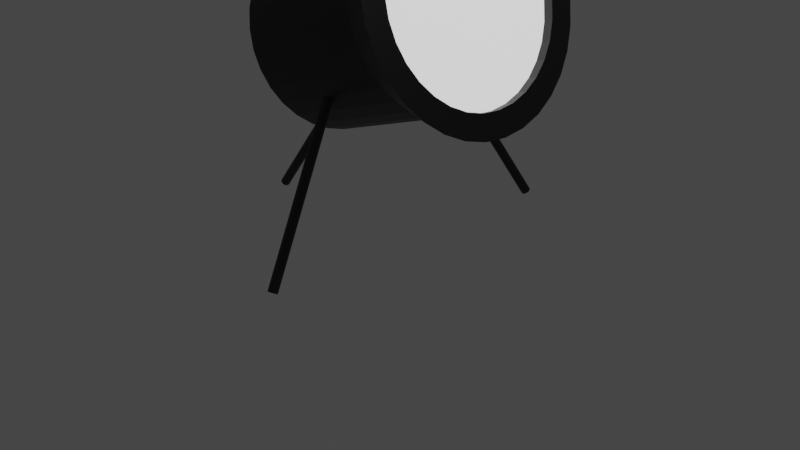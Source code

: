 # Source: FloorLamp.blend  (saved by Blender 2.80.75; exported with 4.5.12 LTS)
import bpy
from mathutils import Matrix  # noqa: F401  (used for matrix-valued properties, if any)

bpy.ops.wm.read_factory_settings(use_empty=True)
scene = bpy.context.scene
scene.name = 'Scene'

# ---- collections
col_collection = bpy.data.collections.new('Collection'); scene.collection.children.link(col_collection)

# ---- materials (node trees are filled in below, after node groups)
mat_blackplastic = bpy.data.materials.new('BlackPlastic')
mat_light = bpy.data.materials.new('Light')

# ---- material node trees
mat_blackplastic.use_nodes = True; mat_blackplastic.node_tree.nodes.clear()
_N = mat_blackplastic.node_tree.nodes; _L = mat_blackplastic.node_tree.links
n0 = _N.new('ShaderNodeOutputMaterial'); n0.name = 'Material Output'; n0.location = (300, 300)
n1 = _N.new('ShaderNodeBsdfPrincipled'); n1.name = 'Principled BSDF'; n1.location = (10, 300)
n1.distribution = 'GGX'
n1.subsurface_method = 'BURLEY'
n1.inputs[0].default_value = (0.01002, 0.01002, 0.01002, 1.0)
n1.inputs[3].default_value = 1.45
n1.inputs[27].default_value = (0.0, 0.0, 0.0, 1.0)
n1.inputs[28].default_value = 1.0
_L.new(n1.outputs[0], n0.inputs[0])
n0.is_active_output = True
mat_light.use_nodes = True; mat_light.node_tree.nodes.clear()
_N = mat_light.node_tree.nodes; _L = mat_light.node_tree.links
n0 = _N.new('ShaderNodeOutputMaterial'); n0.name = 'Material Output'; n0.location = (300, 300)
n1 = _N.new('ShaderNodeBsdfPrincipled'); n1.name = 'Principled BSDF'; n1.location = (10, 300)
n1.distribution = 'GGX'
n1.subsurface_method = 'BURLEY'
n1.inputs[3].default_value = 1.45
n1.inputs[28].default_value = 1.0
_L.new(n1.outputs[0], n0.inputs[0])
n0.is_active_output = True

# ---- world
world_world = bpy.data.worlds.new('World'); scene.world = world_world
world_world.use_nodes = True; world_world.node_tree.nodes.clear()
_N = world_world.node_tree.nodes; _L = world_world.node_tree.links
n0 = _N.new('ShaderNodeOutputWorld'); n0.name = 'World Output'; n0.location = (300, 300)
n1 = _N.new('ShaderNodeBackground'); n1.name = 'Background'; n1.location = (10, 300)
n1.inputs[0].default_value = (0.05088, 0.05088, 0.05088, 1.0)
_L.new(n1.outputs[0], n0.inputs[0])
n0.is_active_output = True
world_world.color = (0.05088, 0.05088, 0.05088)
world_world.use_sun_shadow = False
world_world.sun_shadow_jitter_overblur = 0.0

# ---- cameras
cam_camera = bpy.data.cameras.new('Camera')
cam_camera.clip_end = 100.0
cam_camera.ortho_scale = 7.314
cam_camera.dof.focus_distance = 0.0

# ---- lights
light_light = bpy.data.lights.new('Light', 'POINT')
light_light.transmission_factor = 0.0
light_light.cutoff_distance = 30.0
light_light.energy = 100.0
light_light.shadow_buffer_clip_start = 1.001
light_light.shadow_soft_size = 0.1
light_light.shadow_maximum_resolution = 0.006
light_light.use_absolute_resolution = True

# ---- meshes
me_cylinder = bpy.data.meshes.new('Cylinder')
me_cylinder.from_pydata([(5.087e-08, 0.05, -1.0), (5.087e-08, 0.05, 1.0), (0.009755, 0.04904, -1.0), (0.009755, 0.04904, 1.0), (0.01913, 0.04619, -1.0), (0.01913, 0.04619, 1.0), (0.02778, 0.04157, -1.0), (0.02778, 0.04157, 1.0), (0.03536, 0.03536, -1.0), (0.03536, 0.03536, 1.0), (0.04157, 0.02778, -1.0), (0.04157, 0.02778, 1.0), (0.04619, 0.01913, -1.0), (0.04619, 0.01913, 1.0), (0.04904, 0.009755, -1.0), (0.04904, 0.009755, 1.0), (0.05, 3.064e-07, -1.0), (0.05, 3.064e-07, 1.0), (0.04904, -0.009754, -1.0), (0.04904, -0.009754, 1.0), (0.04619, -0.01913, -1.0), (0.04619, -0.01913, 1.0), (0.04157, -0.02778, -1.0), (0.04157, -0.02778, 1.0), (0.03536, -0.03536, -1.0), (0.03536, -0.03536, 1.0), (0.02778, -0.04157, -1.0), (0.02778, -0.04157, 1.0), (0.01913, -0.04619, -1.0), (0.01913, -0.04619, 1.0), (0.009755, -0.04904, -1.0), (0.009755, -0.04904, 1.0), (3.458e-08, -0.05, -1.0), (3.458e-08, -0.05, 1.0), (-0.009754, -0.04904, -1.0), (-0.009754, -0.04904, 1.0), (-0.01913, -0.04619, -1.0), (-0.01913, -0.04619, 1.0), (-0.02778, -0.04157, -1.0), (-0.02778, -0.04157, 1.0), (-0.03536, -0.03536, -1.0), (-0.03536, -0.03536, 1.0), (-0.04157, -0.02778, -1.0), (-0.04157, -0.02778, 1.0), (-0.04619, -0.01913, -1.0), (-0.04619, -0.01913, 1.0), (-0.04904, -0.009754, -1.0), (-0.04904, -0.009754, 1.0), (-0.05, 3.509e-07, -1.0), (-0.05, 3.509e-07, 1.0), (-0.04904, 0.009755, -1.0), (-0.04904, 0.009755, 1.0), (-0.04619, 0.01913, -1.0), (-0.04619, 0.01913, 1.0), (-0.04157, 0.02778, -1.0), (-0.04157, 0.02778, 1.0), (-0.03536, 0.03536, -1.0), (-0.03536, 0.03536, 1.0), (-0.02778, 0.04157, -1.0), (-0.02778, 0.04157, 1.0), (-0.01913, 0.04619, -1.0), (-0.01913, 0.04619, 1.0), (-0.009754, 0.04904, -1.0), (-0.009754, 0.04904, 1.0)], [], [(0, 1, 3, 2), (2, 3, 5, 4), (4, 5, 7, 6), (6, 7, 9, 8), (8, 9, 11, 10), (10, 11, 13, 12), (12, 13, 15, 14), (14, 15, 17, 16), (16, 17, 19, 18), (18, 19, 21, 20), (20, 21, 23, 22), (22, 23, 25, 24), (24, 25, 27, 26), (26, 27, 29, 28), (28, 29, 31, 30), (30, 31, 33, 32), (32, 33, 35, 34), (34, 35, 37, 36), (36, 37, 39, 38), (38, 39, 41, 40), (40, 41, 43, 42), (42, 43, 45, 44), (44, 45, 47, 46), (46, 47, 49, 48), (48, 49, 51, 50), (50, 51, 53, 52), (52, 53, 55, 54), (54, 55, 57, 56), (56, 57, 59, 58), (58, 59, 61, 60), (3, 1, 63, 61, 59, 57, 55, 53, 51, 49, 47, 45, 43, 41, 39, 37, 35, 33, 31, 29, 27, 25, 23, 21, 19, 17, 15, 13, 11, 9, 7, 5), (60, 61, 63, 62), (62, 63, 1, 0), (0, 2, 4, 6, 8, 10, 12, 14, 16, 18, 20, 22, 24, 26, 28, 30, 32, 34, 36, 38, 40, 42, 44, 46, 48, 50, 52, 54, 56, 58, 60, 62)])
_uv = me_cylinder.uv_layers.new(name='UVMap')
_uv.uv.foreach_set('vector', [1.0, 0.5, 1.0, 1.0, 0.9688, 1.0, 0.9688, 0.5, 0.9688, 0.5, 0.9688, 1.0, 0.9375, 1.0, 0.9375, 0.5, 0.9375, 0.5, 0.9375, 1.0, 0.9062, 1.0, 0.9062, 0.5, 0.9062, 0.5, 0.9062, 1.0, 0.875, 1.0, 0.875, 0.5, 0.875, 0.5, 0.875, 1.0, 0.8438, 1.0, 0.8438, 0.5, 0.8438, 0.5, 0.8438, 1.0, 0.8125, 1.0, 0.8125, 0.5, 0.8125, 0.5, 0.8125, 1.0, 0.7812, 1.0, 0.7812, 0.5, 0.7812, 0.5, 0.7812, 1.0, 0.75, 1.0, 0.75, 0.5, 0.75, 0.5, 0.75, 1.0, 0.7188, 1.0, 0.7188, 0.5, 0.7188, 0.5, 0.7188, 1.0, 0.6875, 1.0, 0.6875, 0.5, 0.6875, 0.5, 0.6875, 1.0, 0.6562, 1.0, 0.6562, 0.5, 0.6562, 0.5, 0.6562, 1.0, 0.625, 1.0, 0.625, 0.5, 0.625, 0.5, 0.625, 1.0, 0.5938, 1.0, 0.5938, 0.5, 0.5938, 0.5, 0.5938, 1.0, 0.5625, 1.0, 0.5625, 0.5, 0.5625, 0.5, 0.5625, 1.0, 0.5312, 1.0, 0.5312, 0.5, 0.5312, 0.5, 0.5312, 1.0, 0.5, 1.0, 0.5, 0.5, 0.5, 0.5, 0.5, 1.0, 0.4688, 1.0, 0.4688, 0.5, 0.4688, 0.5, 0.4688, 1.0, 0.4375, 1.0, 0.4375, 0.5, 0.4375, 0.5, 0.4375, 1.0, 0.4062, 1.0, 0.4062, 0.5, 0.4062, 0.5, 0.4062, 1.0, 0.375, 1.0, 0.375, 0.5, 0.375, 0.5, 0.375, 1.0, 0.3438, 1.0, 0.3438, 0.5, 0.3438, 0.5, 0.3438, 1.0, 0.3125, 1.0, 0.3125, 0.5, 0.3125, 0.5, 0.3125, 1.0, 0.2812, 1.0, 0.2812, 0.5, 0.2812, 0.5, 0.2812, 1.0, 0.25, 1.0, 0.25, 0.5, 0.25, 0.5, 0.25, 1.0, 0.2188, 1.0, 0.2188, 0.5, 0.2188, 0.5, 0.2188, 1.0, 0.1875, 1.0, 0.1875, 0.5, 0.1875, 0.5, 0.1875, 1.0, 0.1562, 1.0, 0.1562, 0.5, 0.1562, 0.5, 0.1562, 1.0, 0.125, 1.0, 0.125, 0.5, 0.125, 0.5, 0.125, 1.0, 0.09375, 1.0, 0.09375, 0.5, 0.09375, 0.5, 0.09375, 1.0, 0.0625, 1.0, 0.0625, 0.5, 0.2968, 0.4854, 0.25, 0.49, 0.2032, 0.4854, 0.1582, 0.4717, 0.1167, 0.4496, 0.08029, 0.4197, 0.05045, 0.3833, 0.02827, 0.3418, 0.01461, 0.2968, 0.01, 0.25, 0.01461, 0.2032, 0.02827, 0.1582, 0.05045, 0.1167, 0.08029, 0.08029, 0.1167, 0.05045, 0.1582, 0.02827, 0.2032, 0.01461, 0.25, 0.01, 0.2968, 0.01461, 0.3418, 0.02827, 0.3833, 0.05045, 0.4197, 0.08029, 0.4496, 0.1167, 0.4717, 0.1582, 0.4854, 0.2032, 0.49, 0.25, 0.4854, 0.2968, 0.4717, 0.3418, 0.4496, 0.3833, 0.4197, 0.4197, 0.3833, 0.4496, 0.3418, 0.4717, 0.0625, 0.5, 0.0625, 1.0, 0.03125, 1.0, 0.03125, 0.5, 0.03125, 0.5, 0.03125, 1.0, 0.0, 1.0, 0.0, 0.5, 0.75, 0.49, 0.7968, 0.4854, 0.8418, 0.4717, 0.8833, 0.4496, 0.9197, 0.4197, 0.9496, 0.3833, 0.9717, 0.3418, 0.9854, 0.2968, 0.99, 0.25, 0.9854, 0.2032, 0.9717, 0.1582, 0.9496, 0.1167, 0.9197, 0.08029, 0.8833, 0.05045, 0.8418, 0.02827, 0.7968, 0.01461, 0.75, 0.01, 0.7032, 0.01461, 0.6582, 0.02827, 0.6167, 0.05045, 0.5803, 0.08029, 0.5504, 0.1167, 0.5283, 0.1582, 0.5146, 0.2032, 0.51, 0.25, 0.5146, 0.2968, 0.5283, 0.3418, 0.5504, 0.3833, 0.5803, 0.4197, 0.6167, 0.4496, 0.6582, 0.4717, 0.7032, 0.4854])
me_cylinder.materials.append(mat_blackplastic)
me_cylinder.use_remesh_preserve_volume = False
me_cylinder.use_remesh_preserve_attributes = False
me_cylinder.use_mirror_vertex_groups = False
me_cylinder.update()
me_cylinder_001 = bpy.data.meshes.new('Cylinder.001')
me_cylinder_001.from_pydata([(-0.9397, 1.0, -0.342), (0.9397, 0.9988, 0.342), (-0.873, 0.9808, -0.5253), (1.006, 0.9796, 0.1589), (-0.8088, 0.9239, -0.7016), (1.07, 0.9228, -0.01715), (-0.7497, 0.8315, -0.8641), (1.129, 0.8305, -0.1794), (-0.6978, 0.7071, -1.006), (1.181, 0.7063, -0.3216), (-0.6553, 0.5556, -1.123), (1.224, 0.5549, -0.4384), (-0.6237, 0.3827, -1.21), (1.255, 0.3822, -0.5251), (-0.6042, 0.1951, -1.264), (1.275, 0.1949, -0.5785), (-0.5977, 7.55e-08, -1.282), (1.281, -5.586e-08, -0.5965), (-0.6042, -0.1951, -1.264), (1.275, -0.1949, -0.5785), (-0.6237, -0.3827, -1.21), (1.255, -0.3822, -0.5251), (-0.6553, -0.5556, -1.123), (1.224, -0.5549, -0.4384), (-0.6978, -0.7071, -1.006), (1.181, -0.7063, -0.3216), (-0.7497, -0.8315, -0.8641), (1.129, -0.8305, -0.1794), (-0.8088, -0.9239, -0.7016), (1.07, -0.9228, -0.01715), (-0.873, -0.9808, -0.5253), (1.006, -0.9796, 0.1589), (-0.9397, -1.0, -0.342), (0.9397, -0.9988, 0.342), (-1.006, -0.9808, -0.1587), (0.873, -0.9796, 0.5251), (-1.071, -0.9239, 0.01759), (0.809, -0.9228, 0.7012), (-1.13, -0.8315, 0.18), (0.7499, -0.8305, 0.8635), (-1.182, -0.7071, 0.3224), (0.6981, -0.7063, 1.006), (-1.224, -0.5556, 0.4393), (0.6557, -0.5549, 1.122), (-1.256, -0.3827, 0.5261), (0.6241, -0.3822, 1.209), (-1.275, -0.1951, 0.5796), (0.6047, -0.1949, 1.263), (-1.282, 9.656e-07, 0.5977), (0.5981, 8.16e-07, 1.281), (-1.275, 0.1951, 0.5796), (0.6047, 0.1949, 1.263), (-1.256, 0.3827, 0.5261), (0.6241, 0.3822, 1.209), (-1.224, 0.5556, 0.4393), (0.6557, 0.5549, 1.122), (-1.182, 0.7071, 0.3224), (0.6981, 0.7063, 1.006), (-1.13, 0.8315, 0.18), (0.7499, 0.8305, 0.8635), (-1.071, 0.9239, 0.01758), (0.809, 0.9228, 0.7012), (-1.006, 0.9808, -0.1587), (0.873, 0.9796, 0.5251), (0.4698, 1.0, 0.171), (0.5366, 0.9808, -0.01231), (0.6007, 0.9239, -0.1886), (0.6599, 0.8315, -0.3511), (0.7117, 0.7071, -0.4935), (0.7542, 0.5556, -0.6103), (0.7858, 0.3827, -0.6972), (0.8053, 0.1951, -0.7506), (0.8119, 7.55e-08, -0.7687), (0.8053, -0.1951, -0.7506), (0.7858, -0.3827, -0.6972), (0.7542, -0.5556, -0.6103), (0.7117, -0.7071, -0.4935), (0.6599, -0.8315, -0.3511), (0.6007, -0.9239, -0.1886), (0.5366, -0.9808, -0.01231), (0.4698, -1.0, 0.171), (0.4031, -0.9808, 0.3543), (0.339, -0.9239, 0.5306), (0.2798, -0.8315, 0.6931), (0.228, -0.7071, 0.8355), (0.1855, -0.5556, 0.9523), (0.1539, -0.3827, 1.039), (0.1344, -0.1951, 1.093), (0.1278, 9.656e-07, 1.111), (0.1344, 0.1951, 1.093), (0.1539, 0.3827, 1.039), (0.1855, 0.5556, 0.9523), (0.228, 0.7071, 0.8355), (0.2798, 0.8315, 0.6931), (0.339, 0.9239, 0.5306), (0.4031, 0.9808, 0.3543), (1.023, 1.226, 0.1129), (0.9397, 1.25, 0.342), (1.103, 1.155, -0.1075), (1.177, 1.039, -0.3106), (1.242, 0.8839, -0.4886), (1.295, 0.6945, -0.6346), (1.335, 0.4784, -0.7432), (1.359, 0.2439, -0.81), (1.367, 2.313e-08, -0.8326), (1.359, -0.2439, -0.81), (1.335, -0.4784, -0.7432), (1.295, -0.6945, -0.6346), (1.242, -0.8839, -0.4886), (1.177, -1.039, -0.3106), (1.103, -1.155, -0.1075), (1.023, -1.226, 0.1129), (0.9397, -1.25, 0.342), (0.8563, -1.226, 0.5712), (0.7761, -1.155, 0.7915), (0.7022, -1.039, 0.9946), (0.6374, -0.8839, 1.173), (0.5842, -0.6945, 1.319), (0.5447, -0.4784, 1.427), (0.5204, -0.2439, 1.494), (0.5122, 1.136e-06, 1.517), (0.5204, 0.2439, 1.494), (0.5447, 0.4784, 1.427), (0.5842, 0.6945, 1.319), (0.6374, 0.8839, 1.173), (0.7022, 1.039, 0.9946), (0.7761, 1.155, 0.7915), (0.8563, 1.226, 0.5712), (0.8457, 0.9491, 0.3078), (0.909, 0.9308, 0.1338), (0.9699, 0.8768, -0.03347), (1.026, 0.7891, -0.1877), (1.075, 0.6711, -0.3228), (1.116, 0.5273, -0.4337), (1.146, 0.3632, -0.5161), (1.164, 0.1852, -0.5669), (1.17, -7.136e-08, -0.584), (1.164, -0.1852, -0.5669), (1.146, -0.3632, -0.5161), (1.116, -0.5273, -0.4337), (1.075, -0.6711, -0.3228), (1.026, -0.7891, -0.1877), (0.9699, -0.8768, -0.03347), (0.909, -0.9308, 0.1338), (0.8457, -0.9491, 0.3078), (0.7824, -0.9308, 0.4818), (0.7215, -0.8768, 0.6491), (0.6654, -0.7891, 0.8033), (0.6162, -0.6711, 0.9384), (0.5758, -0.5273, 1.049), (0.5458, -0.3632, 1.132), (0.5274, -0.1852, 1.183), (0.5211, 7.471e-07, 1.2), (0.5274, 0.1852, 1.183), (0.5458, 0.3632, 1.132), (0.5758, 0.5273, 1.049), (0.6162, 0.6711, 0.9384), (0.6654, 0.7891, 0.8033), (0.7215, 0.8768, 0.6491), (0.7824, 0.9308, 0.4818), (0.9124, 0.9796, 0.1247), (0.8457, 0.9988, 0.3078), (0.9765, 0.9228, -0.05135), (1.036, 0.8305, -0.2136), (1.087, 0.7063, -0.3558), (1.13, 0.5549, -0.4726), (1.161, 0.3822, -0.5593), (1.181, 0.1949, -0.6127), (1.187, -6.057e-08, -0.6307), (1.181, -0.1949, -0.6127), (1.161, -0.3822, -0.5593), (1.13, -0.5549, -0.4726), (1.087, -0.7063, -0.3558), (1.036, -0.8305, -0.2136), (0.9765, -0.9228, -0.05135), (0.9124, -0.9796, 0.1247), (0.8457, -0.9988, 0.3078), (0.7791, -0.9796, 0.4909), (0.715, -0.9228, 0.667), (0.6559, -0.8305, 0.8293), (0.6042, -0.7063, 0.9715), (0.5617, -0.5549, 1.088), (0.5301, -0.3822, 1.175), (0.5107, -0.1949, 1.228), (0.5041, 8.113e-07, 1.246), (0.5107, 0.1949, 1.228), (0.5301, 0.3822, 1.175), (0.5617, 0.5549, 1.088), (0.6042, 0.7063, 0.9715), (0.6559, 0.8305, 0.8293), (0.715, 0.9228, 0.667), (0.7791, 0.9796, 0.4909)], [], [(64, 97, 96, 65), (65, 96, 98, 66), (66, 98, 99, 67), (67, 99, 100, 68), (68, 100, 101, 69), (69, 101, 102, 70), (70, 102, 103, 71), (71, 103, 104, 72), (72, 104, 105, 73), (73, 105, 106, 74), (74, 106, 107, 75), (75, 107, 108, 76), (76, 108, 109, 77), (77, 109, 110, 78), (78, 110, 111, 79), (79, 111, 112, 80), (80, 112, 113, 81), (81, 113, 114, 82), (82, 114, 115, 83), (83, 115, 116, 84), (84, 116, 117, 85), (85, 117, 118, 86), (86, 118, 119, 87), (87, 119, 120, 88), (88, 120, 121, 89), (89, 121, 122, 90), (90, 122, 123, 91), (91, 123, 124, 92), (92, 124, 125, 93), (93, 125, 126, 94), (17, 15, 167, 168), (94, 126, 127, 95), (95, 127, 97, 64), (0, 2, 4, 6, 8, 10, 12, 14, 16, 18, 20, 22, 24, 26, 28, 30, 32, 34, 36, 38, 40, 42, 44, 46, 48, 50, 52, 54, 56, 58, 60, 62), (62, 95, 64, 0), (60, 94, 95, 62), (58, 93, 94, 60), (56, 92, 93, 58), (54, 91, 92, 56), (52, 90, 91, 54), (50, 89, 90, 52), (48, 88, 89, 50), (46, 87, 88, 48), (44, 86, 87, 46), (42, 85, 86, 44), (40, 84, 85, 42), (38, 83, 84, 40), (36, 82, 83, 38), (34, 81, 82, 36), (32, 80, 81, 34), (30, 79, 80, 32), (28, 78, 79, 30), (26, 77, 78, 28), (24, 76, 77, 26), (22, 75, 76, 24), (20, 74, 75, 22), (18, 73, 74, 20), (16, 72, 73, 18), (14, 71, 72, 16), (12, 70, 71, 14), (10, 69, 70, 12), (8, 68, 69, 10), (6, 67, 68, 8), (4, 66, 67, 6), (2, 65, 66, 4), (0, 64, 65, 2), (1, 3, 96, 97), (3, 5, 98, 96), (5, 7, 99, 98), (7, 9, 100, 99), (9, 11, 101, 100), (11, 13, 102, 101), (13, 15, 103, 102), (15, 17, 104, 103), (17, 19, 105, 104), (19, 21, 106, 105), (21, 23, 107, 106), (23, 25, 108, 107), (25, 27, 109, 108), (27, 29, 110, 109), (29, 31, 111, 110), (31, 33, 112, 111), (33, 35, 113, 112), (35, 37, 114, 113), (37, 39, 115, 114), (39, 41, 116, 115), (41, 43, 117, 116), (43, 45, 118, 117), (45, 47, 119, 118), (47, 49, 120, 119), (49, 51, 121, 120), (51, 53, 122, 121), (53, 55, 123, 122), (55, 57, 124, 123), (57, 59, 125, 124), (59, 61, 126, 125), (61, 63, 127, 126), (63, 1, 97, 127), (129, 128, 159, 158, 157, 156, 155, 154, 153, 152, 151, 150, 149, 148, 147, 146, 145, 144, 143, 142, 141, 140, 139, 138, 137, 136, 135, 134, 133, 132, 131, 130), (45, 43, 181, 182), (19, 17, 168, 169), (47, 45, 182, 183), (21, 19, 169, 170), (49, 47, 183, 184), (23, 21, 170, 171), (51, 49, 184, 185), (25, 23, 171, 172), (53, 51, 185, 186), (27, 25, 172, 173), (55, 53, 186, 187), (29, 27, 173, 174), (3, 1, 161, 160), (57, 55, 187, 188), (31, 29, 174, 175), (5, 3, 160, 162), (59, 57, 188, 189), (33, 31, 175, 176), (7, 5, 162, 163), (61, 59, 189, 190), (35, 33, 176, 177), (9, 7, 163, 164), (63, 61, 190, 191), (37, 35, 177, 178), (11, 9, 164, 165), (1, 63, 191, 161), (39, 37, 178, 179), (13, 11, 165, 166), (41, 39, 179, 180), (15, 13, 166, 167), (43, 41, 180, 181), (128, 129, 160, 161), (129, 130, 162, 160), (130, 131, 163, 162), (131, 132, 164, 163), (132, 133, 165, 164), (133, 134, 166, 165), (134, 135, 167, 166), (135, 136, 168, 167), (136, 137, 169, 168), (137, 138, 170, 169), (138, 139, 171, 170), (139, 140, 172, 171), (140, 141, 173, 172), (141, 142, 174, 173), (142, 143, 175, 174), (143, 144, 176, 175), (144, 145, 177, 176), (145, 146, 178, 177), (146, 147, 179, 178), (147, 148, 180, 179), (148, 149, 181, 180), (149, 150, 182, 181), (150, 151, 183, 182), (151, 152, 184, 183), (152, 153, 185, 184), (153, 154, 186, 185), (154, 155, 187, 186), (155, 156, 188, 187), (156, 157, 189, 188), (157, 158, 190, 189), (158, 159, 191, 190), (159, 128, 161, 191)])
me_cylinder_001.polygons.foreach_set('material_index', [0, 0, 0, 0, 0, 0, 0, 0, 0, 0, 0, 0, 0, 0, 0, 0, 0, 0, 0, 0, 0, 0, 0, 0, 0, 0, 0, 0, 0, 0, 0, 0, 0, 0, 0, 0, 0, 0, 0, 0, 0, 0, 0, 0, 0, 0, 0, 0, 0, 0, 0, 0, 0, 0, 0, 0, 0, 0, 0, 0, 0, 0, 0, 0, 0, 0, 0, 0, 0, 0, 0, 0, 0, 0, 0, 0, 0, 0, 0, 0, 0, 0, 0, 0, 0, 0, 0, 0, 0, 0, 0, 0, 0, 0, 0, 0, 0, 0, 1, 0, 0, 0, 0, 0, 0, 0, 0, 0, 0, 0, 0, 0, 0, 0, 0, 0, 0, 0, 0, 0, 0, 0, 0, 0, 0, 0, 0, 0, 0, 0, 1, 1, 1, 1, 1, 1, 1, 1, 1, 1, 1, 1, 1, 1, 1, 1, 1, 1, 1, 1, 1, 1, 1, 1, 1, 1, 1, 1, 1, 1, 1, 1])
_uv = me_cylinder_001.uv_layers.new(name='UVMap')
_uv.uv.foreach_set('vector', [1.0, 0.875, 1.0, 1.0, 0.9688, 1.0, 0.9688, 0.875, 0.9688, 0.875, 0.9688, 1.0, 0.9375, 1.0, 0.9375, 0.875, 0.9375, 0.875, 0.9375, 1.0, 0.9062, 1.0, 0.9062, 0.875, 0.9062, 0.875, 0.9062, 1.0, 0.875, 1.0, 0.875, 0.875, 0.875, 0.875, 0.875, 1.0, 0.8438, 1.0, 0.8438, 0.875, 0.8438, 0.875, 0.8438, 1.0, 0.8125, 1.0, 0.8125, 0.875, 0.8125, 0.875, 0.8125, 1.0, 0.7812, 1.0, 0.7813, 0.875, 0.7813, 0.875, 0.7812, 1.0, 0.75, 1.0, 0.75, 0.875, 0.75, 0.875, 0.75, 1.0, 0.7188, 1.0, 0.7188, 0.875, 0.7188, 0.875, 0.7188, 1.0, 0.6875, 1.0, 0.6875, 0.875, 0.6875, 0.875, 0.6875, 1.0, 0.6562, 1.0, 0.6562, 0.875, 0.6562, 0.875, 0.6562, 1.0, 0.625, 1.0, 0.625, 0.875, 0.625, 0.875, 0.625, 1.0, 0.5938, 1.0, 0.5938, 0.875, 0.5938, 0.875, 0.5938, 1.0, 0.5625, 1.0, 0.5625, 0.875, 0.5625, 0.875, 0.5625, 1.0, 0.5312, 1.0, 0.5312, 0.875, 0.5312, 0.875, 0.5312, 1.0, 0.5, 1.0, 0.5, 0.875, 0.5, 0.875, 0.5, 1.0, 0.4688, 1.0, 0.4688, 0.875, 0.4688, 0.875, 0.4688, 1.0, 0.4375, 1.0, 0.4375, 0.875, 0.4375, 0.875, 0.4375, 1.0, 0.4062, 1.0, 0.4063, 0.875, 0.4063, 0.875, 0.4062, 1.0, 0.375, 1.0, 0.375, 0.875, 0.375, 0.875, 0.375, 1.0, 0.3438, 1.0, 0.3438, 0.875, 0.3438, 0.875, 0.3438, 1.0, 0.3125, 1.0, 0.3125, 0.875, 0.3125, 0.875, 0.3125, 1.0, 0.2812, 1.0, 0.2812, 0.875, 0.2812, 0.875, 0.2812, 1.0, 0.25, 1.0, 0.25, 0.875, 0.25, 0.875, 0.25, 1.0, 0.2188, 1.0, 0.2188, 0.875, 0.2188, 0.875, 0.2188, 1.0, 0.1875, 1.0, 0.1875, 0.875, 0.1875, 0.875, 0.1875, 1.0, 0.1562, 1.0, 0.1562, 0.875, 0.1562, 0.875, 0.1562, 1.0, 0.125, 1.0, 0.125, 0.875, 0.125, 0.875, 0.125, 1.0, 0.09375, 1.0, 0.09375, 0.875, 0.09375, 0.875, 0.09375, 1.0, 0.0625, 1.0, 0.0625, 0.875, 0.4418, 0.25, 0.4381, 0.2874, 0.4381, 0.2874, 0.4418, 0.25, 0.0625, 0.875, 0.0625, 1.0, 0.03125, 1.0, 0.03125, 0.875, 0.03125, 0.875, 0.03125, 1.0, 0.0, 1.0, 0.0, 0.875, 0.75, 0.49, 0.7968, 0.4854, 0.8418, 0.4717, 0.8833, 0.4496, 0.9197, 0.4197, 0.9496, 0.3833, 0.9717, 0.3418, 0.9854, 0.2968, 0.99, 0.25, 0.9854, 0.2032, 0.9717, 0.1582, 0.9496, 0.1167, 0.9197, 0.08029, 0.8833, 0.05045, 0.8418, 0.02827, 0.7968, 0.01461, 0.75, 0.01, 0.7032, 0.01461, 0.6582, 0.02827, 0.6167, 0.05045, 0.5803, 0.08029, 0.5504, 0.1167, 0.5283, 0.1582, 0.5146, 0.2032, 0.51, 0.25, 0.5146, 0.2968, 0.5283, 0.3418, 0.5504, 0.3833, 0.5803, 0.4197, 0.6167, 0.4496, 0.6582, 0.4717, 0.7032, 0.4854, 0.03125, 0.5, 0.03125, 0.875, 0.0, 0.875, 0.0, 0.5, 0.0625, 0.5, 0.0625, 0.875, 0.03125, 0.875, 0.03125, 0.5, 0.09375, 0.5, 0.09375, 0.875, 0.0625, 0.875, 0.0625, 0.5, 0.125, 0.5, 0.125, 0.875, 0.09375, 0.875, 0.09375, 0.5, 0.1562, 0.5, 0.1562, 0.875, 0.125, 0.875, 0.125, 0.5, 0.1875, 0.5, 0.1875, 0.875, 0.1562, 0.875, 0.1562, 0.5, 0.2188, 0.5, 0.2188, 0.875, 0.1875, 0.875, 0.1875, 0.5, 0.25, 0.5, 0.25, 0.875, 0.2188, 0.875, 0.2188, 0.5, 0.2812, 0.5, 0.2812, 0.875, 0.25, 0.875, 0.25, 0.5, 0.3125, 0.5, 0.3125, 0.875, 0.2812, 0.875, 0.2812, 0.5, 0.3438, 0.5, 0.3438, 0.875, 0.3125, 0.875, 0.3125, 0.5, 0.375, 0.5, 0.375, 0.875, 0.3438, 0.875, 0.3438, 0.5, 0.4062, 0.5, 0.4063, 0.875, 0.375, 0.875, 0.375, 0.5, 0.4375, 0.5, 0.4375, 0.875, 0.4063, 0.875, 0.4062, 0.5, 0.4688, 0.5, 0.4688, 0.875, 0.4375, 0.875, 0.4375, 0.5, 0.5, 0.5, 0.5, 0.875, 0.4688, 0.875, 0.4688, 0.5, 0.5312, 0.5, 0.5312, 0.875, 0.5, 0.875, 0.5, 0.5, 0.5625, 0.5, 0.5625, 0.875, 0.5312, 0.875, 0.5312, 0.5, 0.5938, 0.5, 0.5938, 0.875, 0.5625, 0.875, 0.5625, 0.5, 0.625, 0.5, 0.625, 0.875, 0.5938, 0.875, 0.5938, 0.5, 0.6562, 0.5, 0.6562, 0.875, 0.625, 0.875, 0.625, 0.5, 0.6875, 0.5, 0.6875, 0.875, 0.6562, 0.875, 0.6562, 0.5, 0.7188, 0.5, 0.7188, 0.875, 0.6875, 0.875, 0.6875, 0.5, 0.75, 0.5, 0.75, 0.875, 0.7188, 0.875, 0.7188, 0.5, 0.7812, 0.5, 0.7813, 0.875, 0.75, 0.875, 0.75, 0.5, 0.8125, 0.5, 0.8125, 0.875, 0.7813, 0.875, 0.7812, 0.5, 0.8438, 0.5, 0.8438, 0.875, 0.8125, 0.875, 0.8125, 0.5, 0.875, 0.5, 0.875, 0.875, 0.8438, 0.875, 0.8438, 0.5, 0.9062, 0.5, 0.9062, 0.875, 0.875, 0.875, 0.875, 0.5, 0.9375, 0.5, 0.9375, 0.875, 0.9062, 0.875, 0.9062, 0.5, 0.9688, 0.5, 0.9688, 0.875, 0.9375, 0.875, 0.9375, 0.5, 1.0, 0.5, 1.0, 0.875, 0.9688, 0.875, 0.9688, 0.5, 0.25, 0.4418, 0.2874, 0.4381, 0.2968, 0.4854, 0.25, 0.49, 0.2874, 0.4381, 0.3234, 0.4272, 0.3418, 0.4717, 0.2968, 0.4854, 0.3234, 0.4272, 0.3565, 0.4094, 0.3833, 0.4496, 0.3418, 0.4717, 0.3565, 0.4094, 0.3856, 0.3856, 0.4197, 0.4197, 0.3833, 0.4496, 0.3856, 0.3856, 0.4094, 0.3565, 0.4496, 0.3833, 0.4197, 0.4197, 0.4094, 0.3565, 0.4272, 0.3234, 0.4717, 0.3418, 0.4496, 0.3833, 0.4272, 0.3234, 0.4381, 0.2874, 0.4854, 0.2968, 0.4717, 0.3418, 0.4381, 0.2874, 0.4418, 0.25, 0.49, 0.25, 0.4854, 0.2968, 0.4418, 0.25, 0.4381, 0.2126, 0.4854, 0.2032, 0.49, 0.25, 0.4381, 0.2126, 0.4272, 0.1766, 0.4717, 0.1582, 0.4854, 0.2032, 0.4272, 0.1766, 0.4094, 0.1435, 0.4496, 0.1167, 0.4717, 0.1582, 0.4094, 0.1435, 0.3856, 0.1144, 0.4197, 0.08029, 0.4496, 0.1167, 0.3856, 0.1144, 0.3565, 0.09055, 0.3833, 0.05045, 0.4197, 0.08029, 0.3565, 0.09055, 0.3234, 0.07283, 0.3418, 0.02827, 0.3833, 0.05045, 0.3234, 0.07283, 0.2874, 0.06192, 0.2968, 0.01461, 0.3418, 0.02827, 0.2874, 0.06192, 0.25, 0.05823, 0.25, 0.01, 0.2968, 0.01461, 0.25, 0.05823, 0.2126, 0.06192, 0.2032, 0.01461, 0.25, 0.01, 0.2126, 0.06192, 0.1766, 0.07283, 0.1582, 0.02827, 0.2032, 0.01461, 0.1766, 0.07283, 0.1435, 0.09055, 0.1167, 0.05045, 0.1582, 0.02827, 0.1435, 0.09055, 0.1144, 0.1144, 0.08029, 0.08029, 0.1167, 0.05045, 0.1144, 0.1144, 0.09055, 0.1435, 0.05045, 0.1167, 0.08029, 0.08029, 0.09055, 0.1435, 0.07283, 0.1766, 0.02827, 0.1582, 0.05045, 0.1167, 0.07283, 0.1766, 0.06192, 0.2126, 0.01461, 0.2032, 0.02827, 0.1582, 0.06192, 0.2126, 0.05823, 0.25, 0.01, 0.25, 0.01461, 0.2032, 0.05823, 0.25, 0.06192, 0.2874, 0.01461, 0.2968, 0.01, 0.25, 0.06192, 0.2874, 0.07283, 0.3234, 0.02827, 0.3418, 0.01461, 0.2968, 0.07283, 0.3234, 0.09055, 0.3565, 0.05045, 0.3833, 0.02827, 0.3418, 0.09055, 0.3565, 0.1144, 0.3856, 0.08029, 0.4197, 0.05045, 0.3833, 0.1144, 0.3856, 0.1435, 0.4094, 0.1167, 0.4496, 0.08029, 0.4197, 0.1435, 0.4094, 0.1766, 0.4272, 0.1582, 0.4717, 0.1167, 0.4496, 0.1766, 0.4272, 0.2126, 0.4381, 0.2032, 0.4854, 0.1582, 0.4717, 0.2126, 0.4381, 0.25, 0.4418, 0.25, 0.49, 0.2032, 0.4854, 0.2855, 0.4287, 0.25, 0.4322, 0.2145, 0.4287, 0.1803, 0.4184, 0.1488, 0.4015, 0.1212, 0.3789, 0.09849, 0.3512, 0.08165, 0.3197, 0.07128, 0.2855, 0.06778, 0.25, 0.07128, 0.2145, 0.08165, 0.1803, 0.09849, 0.1488, 0.1211, 0.1212, 0.1488, 0.09849, 0.1803, 0.08165, 0.2145, 0.07128, 0.25, 0.06778, 0.2855, 0.07128, 0.3197, 0.08165, 0.3512, 0.09849, 0.3789, 0.1212, 0.4015, 0.1488, 0.4184, 0.1803, 0.4287, 0.2145, 0.4322, 0.25, 0.4287, 0.2855, 0.4184, 0.3197, 0.4015, 0.3512, 0.3788, 0.3788, 0.3512, 0.4015, 0.3197, 0.4184, 0.07283, 0.1766, 0.09055, 0.1435, 0.09055, 0.1435, 0.07283, 0.1766, 0.4381, 0.2126, 0.4418, 0.25, 0.4418, 0.25, 0.4381, 0.2126, 0.06192, 0.2126, 0.07283, 0.1766, 0.07283, 0.1766, 0.06192, 0.2126, 0.4272, 0.1766, 0.4381, 0.2126, 0.4381, 0.2126, 0.4272, 0.1766, 0.05823, 0.25, 0.06192, 0.2126, 0.06192, 0.2126, 0.05823, 0.25, 0.4094, 0.1435, 0.4272, 0.1766, 0.4272, 0.1766, 0.4094, 0.1435, 0.06192, 0.2874, 0.05823, 0.25, 0.05823, 0.25, 0.06192, 0.2874, 0.3856, 0.1144, 0.4094, 0.1435, 0.4094, 0.1435, 0.3856, 0.1144, 0.07283, 0.3234, 0.06192, 0.2874, 0.06192, 0.2874, 0.07283, 0.3234, 0.3565, 0.09055, 0.3856, 0.1144, 0.3856, 0.1144, 0.3565, 0.09055, 0.09055, 0.3565, 0.07283, 0.3234, 0.07283, 0.3234, 0.09055, 0.3565, 0.3234, 0.07283, 0.3565, 0.09055, 0.3565, 0.09055, 0.3234, 0.07283, 0.2874, 0.4381, 0.25, 0.4418, 0.25, 0.4418, 0.2874, 0.4381, 0.1144, 0.3856, 0.09055, 0.3565, 0.09055, 0.3565, 0.1144, 0.3856, 0.2874, 0.06192, 0.3234, 0.07283, 0.3234, 0.07283, 0.2874, 0.06192, 0.3234, 0.4272, 0.2874, 0.4381, 0.2874, 0.4381, 0.3234, 0.4272, 0.1435, 0.4094, 0.1144, 0.3856, 0.1144, 0.3856, 0.1435, 0.4094, 0.25, 0.05823, 0.2874, 0.06192, 0.2874, 0.06192, 0.25, 0.05823, 0.3565, 0.4094, 0.3234, 0.4272, 0.3234, 0.4272, 0.3565, 0.4094, 0.1766, 0.4272, 0.1435, 0.4094, 0.1435, 0.4094, 0.1766, 0.4272, 0.2126, 0.06192, 0.25, 0.05823, 0.25, 0.05823, 0.2126, 0.06192, 0.3856, 0.3856, 0.3565, 0.4094, 0.3565, 0.4094, 0.3856, 0.3856, 0.2126, 0.4381, 0.1766, 0.4272, 0.1766, 0.4272, 0.2126, 0.4381, 0.1766, 0.07283, 0.2126, 0.06192, 0.2126, 0.06192, 0.1766, 0.07283, 0.4094, 0.3565, 0.3856, 0.3856, 0.3856, 0.3856, 0.4094, 0.3565, 0.25, 0.4418, 0.2126, 0.4381, 0.2126, 0.4381, 0.25, 0.4418, 0.1435, 0.09055, 0.1766, 0.07283, 0.1766, 0.07283, 0.1435, 0.09055, 0.4272, 0.3234, 0.4094, 0.3565, 0.4094, 0.3565, 0.4272, 0.3234, 0.1144, 0.1144, 0.1435, 0.09055, 0.1435, 0.09055, 0.1144, 0.1144, 0.4381, 0.2874, 0.4272, 0.3234, 0.4272, 0.3234, 0.4381, 0.2874, 0.09055, 0.1435, 0.1144, 0.1144, 0.1144, 0.1144, 0.09055, 0.1435, 0.25, 0.4322, 0.2855, 0.4287, 0.2874, 0.4381, 0.25, 0.4418, 0.2855, 0.4287, 0.3197, 0.4184, 0.3234, 0.4272, 0.2874, 0.4381, 0.3197, 0.4184, 0.3512, 0.4015, 0.3565, 0.4094, 0.3234, 0.4272, 0.3512, 0.4015, 0.3788, 0.3788, 0.3856, 0.3856, 0.3565, 0.4094, 0.3788, 0.3788, 0.4015, 0.3512, 0.4094, 0.3565, 0.3856, 0.3856, 0.4015, 0.3512, 0.4184, 0.3197, 0.4272, 0.3234, 0.4094, 0.3565, 0.4184, 0.3197, 0.4287, 0.2855, 0.4381, 0.2874, 0.4272, 0.3234, 0.4287, 0.2855, 0.4322, 0.25, 0.4418, 0.25, 0.4381, 0.2874, 0.4322, 0.25, 0.4287, 0.2145, 0.4381, 0.2126, 0.4418, 0.25, 0.4287, 0.2145, 0.4184, 0.1803, 0.4272, 0.1766, 0.4381, 0.2126, 0.4184, 0.1803, 0.4015, 0.1488, 0.4094, 0.1435, 0.4272, 0.1766, 0.4015, 0.1488, 0.3789, 0.1212, 0.3856, 0.1144, 0.4094, 0.1435, 0.3789, 0.1212, 0.3512, 0.09849, 0.3565, 0.09055, 0.3856, 0.1144, 0.3512, 0.09849, 0.3197, 0.08165, 0.3234, 0.07283, 0.3565, 0.09055, 0.3197, 0.08165, 0.2855, 0.07128, 0.2874, 0.06192, 0.3234, 0.07283, 0.2855, 0.07128, 0.25, 0.06778, 0.25, 0.05823, 0.2874, 0.06192, 0.25, 0.06778, 0.2145, 0.07128, 0.2126, 0.06192, 0.25, 0.05823, 0.2145, 0.07128, 0.1803, 0.08165, 0.1766, 0.07283, 0.2126, 0.06192, 0.1803, 0.08165, 0.1488, 0.09849, 0.1435, 0.09055, 0.1766, 0.07283, 0.1488, 0.09849, 0.1211, 0.1212, 0.1144, 0.1144, 0.1435, 0.09055, 0.1211, 0.1212, 0.09849, 0.1488, 0.09055, 0.1435, 0.1144, 0.1144, 0.09849, 0.1488, 0.08165, 0.1803, 0.07283, 0.1766, 0.09055, 0.1435, 0.08165, 0.1803, 0.07128, 0.2145, 0.06192, 0.2126, 0.07283, 0.1766, 0.07128, 0.2145, 0.06778, 0.25, 0.05823, 0.25, 0.06192, 0.2126, 0.06778, 0.25, 0.07128, 0.2855, 0.06192, 0.2874, 0.05823, 0.25, 0.07128, 0.2855, 0.08165, 0.3197, 0.07283, 0.3234, 0.06192, 0.2874, 0.08165, 0.3197, 0.09849, 0.3512, 0.09055, 0.3565, 0.07283, 0.3234, 0.09849, 0.3512, 0.1212, 0.3789, 0.1144, 0.3856, 0.09055, 0.3565, 0.1212, 0.3789, 0.1488, 0.4015, 0.1435, 0.4094, 0.1144, 0.3856, 0.1488, 0.4015, 0.1803, 0.4184, 0.1766, 0.4272, 0.1435, 0.4094, 0.1803, 0.4184, 0.2145, 0.4287, 0.2126, 0.4381, 0.1766, 0.4272, 0.2145, 0.4287, 0.25, 0.4322, 0.25, 0.4418, 0.2126, 0.4381])
me_cylinder_001.materials.append(mat_blackplastic)
me_cylinder_001.materials.append(mat_light)
me_cylinder_001.use_remesh_preserve_volume = False
me_cylinder_001.use_remesh_preserve_attributes = False
me_cylinder_001.use_mirror_vertex_groups = False
me_cylinder_001.update()
me_cylinder_002 = bpy.data.meshes.new('Cylinder.002')
me_cylinder_002.from_pydata([(5.087e-08, 0.05, -1.0), (5.087e-08, 0.05, 1.0), (0.009755, 0.04904, -1.0), (0.009755, 0.04904, 1.0), (0.01913, 0.04619, -1.0), (0.01913, 0.04619, 1.0), (0.02778, 0.04157, -1.0), (0.02778, 0.04157, 1.0), (0.03536, 0.03536, -1.0), (0.03536, 0.03536, 1.0), (0.04157, 0.02778, -1.0), (0.04157, 0.02778, 1.0), (0.04619, 0.01913, -1.0), (0.04619, 0.01913, 1.0), (0.04904, 0.009755, -1.0), (0.04904, 0.009755, 1.0), (0.05, 3.064e-07, -1.0), (0.05, 3.064e-07, 1.0), (0.04904, -0.009754, -1.0), (0.04904, -0.009754, 1.0), (0.04619, -0.01913, -1.0), (0.04619, -0.01913, 1.0), (0.04157, -0.02778, -1.0), (0.04157, -0.02778, 1.0), (0.03536, -0.03536, -1.0), (0.03536, -0.03536, 1.0), (0.02778, -0.04157, -1.0), (0.02778, -0.04157, 1.0), (0.01913, -0.04619, -1.0), (0.01913, -0.04619, 1.0), (0.009755, -0.04904, -1.0), (0.009755, -0.04904, 1.0), (3.458e-08, -0.05, -1.0), (3.458e-08, -0.05, 1.0), (-0.009754, -0.04904, -1.0), (-0.009754, -0.04904, 1.0), (-0.01913, -0.04619, -1.0), (-0.01913, -0.04619, 1.0), (-0.02778, -0.04157, -1.0), (-0.02778, -0.04157, 1.0), (-0.03536, -0.03536, -1.0), (-0.03536, -0.03536, 1.0), (-0.04157, -0.02778, -1.0), (-0.04157, -0.02778, 1.0), (-0.04619, -0.01913, -1.0), (-0.04619, -0.01913, 1.0), (-0.04904, -0.009754, -1.0), (-0.04904, -0.009754, 1.0), (-0.05, 3.509e-07, -1.0), (-0.05, 3.509e-07, 1.0), (-0.04904, 0.009755, -1.0), (-0.04904, 0.009755, 1.0), (-0.04619, 0.01913, -1.0), (-0.04619, 0.01913, 1.0), (-0.04157, 0.02778, -1.0), (-0.04157, 0.02778, 1.0), (-0.03536, 0.03536, -1.0), (-0.03536, 0.03536, 1.0), (-0.02778, 0.04157, -1.0), (-0.02778, 0.04157, 1.0), (-0.01913, 0.04619, -1.0), (-0.01913, 0.04619, 1.0), (-0.009754, 0.04904, -1.0), (-0.009754, 0.04904, 1.0)], [], [(0, 1, 3, 2), (2, 3, 5, 4), (4, 5, 7, 6), (6, 7, 9, 8), (8, 9, 11, 10), (10, 11, 13, 12), (12, 13, 15, 14), (14, 15, 17, 16), (16, 17, 19, 18), (18, 19, 21, 20), (20, 21, 23, 22), (22, 23, 25, 24), (24, 25, 27, 26), (26, 27, 29, 28), (28, 29, 31, 30), (30, 31, 33, 32), (32, 33, 35, 34), (34, 35, 37, 36), (36, 37, 39, 38), (38, 39, 41, 40), (40, 41, 43, 42), (42, 43, 45, 44), (44, 45, 47, 46), (46, 47, 49, 48), (48, 49, 51, 50), (50, 51, 53, 52), (52, 53, 55, 54), (54, 55, 57, 56), (56, 57, 59, 58), (58, 59, 61, 60), (3, 1, 63, 61, 59, 57, 55, 53, 51, 49, 47, 45, 43, 41, 39, 37, 35, 33, 31, 29, 27, 25, 23, 21, 19, 17, 15, 13, 11, 9, 7, 5), (60, 61, 63, 62), (62, 63, 1, 0), (0, 2, 4, 6, 8, 10, 12, 14, 16, 18, 20, 22, 24, 26, 28, 30, 32, 34, 36, 38, 40, 42, 44, 46, 48, 50, 52, 54, 56, 58, 60, 62)])
_uv = me_cylinder_002.uv_layers.new(name='UVMap')
_uv.uv.foreach_set('vector', [1.0, 0.5, 1.0, 1.0, 0.9688, 1.0, 0.9688, 0.5, 0.9688, 0.5, 0.9688, 1.0, 0.9375, 1.0, 0.9375, 0.5, 0.9375, 0.5, 0.9375, 1.0, 0.9062, 1.0, 0.9062, 0.5, 0.9062, 0.5, 0.9062, 1.0, 0.875, 1.0, 0.875, 0.5, 0.875, 0.5, 0.875, 1.0, 0.8438, 1.0, 0.8438, 0.5, 0.8438, 0.5, 0.8438, 1.0, 0.8125, 1.0, 0.8125, 0.5, 0.8125, 0.5, 0.8125, 1.0, 0.7812, 1.0, 0.7812, 0.5, 0.7812, 0.5, 0.7812, 1.0, 0.75, 1.0, 0.75, 0.5, 0.75, 0.5, 0.75, 1.0, 0.7188, 1.0, 0.7188, 0.5, 0.7188, 0.5, 0.7188, 1.0, 0.6875, 1.0, 0.6875, 0.5, 0.6875, 0.5, 0.6875, 1.0, 0.6562, 1.0, 0.6562, 0.5, 0.6562, 0.5, 0.6562, 1.0, 0.625, 1.0, 0.625, 0.5, 0.625, 0.5, 0.625, 1.0, 0.5938, 1.0, 0.5938, 0.5, 0.5938, 0.5, 0.5938, 1.0, 0.5625, 1.0, 0.5625, 0.5, 0.5625, 0.5, 0.5625, 1.0, 0.5312, 1.0, 0.5312, 0.5, 0.5312, 0.5, 0.5312, 1.0, 0.5, 1.0, 0.5, 0.5, 0.5, 0.5, 0.5, 1.0, 0.4688, 1.0, 0.4688, 0.5, 0.4688, 0.5, 0.4688, 1.0, 0.4375, 1.0, 0.4375, 0.5, 0.4375, 0.5, 0.4375, 1.0, 0.4062, 1.0, 0.4062, 0.5, 0.4062, 0.5, 0.4062, 1.0, 0.375, 1.0, 0.375, 0.5, 0.375, 0.5, 0.375, 1.0, 0.3438, 1.0, 0.3438, 0.5, 0.3438, 0.5, 0.3438, 1.0, 0.3125, 1.0, 0.3125, 0.5, 0.3125, 0.5, 0.3125, 1.0, 0.2812, 1.0, 0.2812, 0.5, 0.2812, 0.5, 0.2812, 1.0, 0.25, 1.0, 0.25, 0.5, 0.25, 0.5, 0.25, 1.0, 0.2188, 1.0, 0.2188, 0.5, 0.2188, 0.5, 0.2188, 1.0, 0.1875, 1.0, 0.1875, 0.5, 0.1875, 0.5, 0.1875, 1.0, 0.1562, 1.0, 0.1562, 0.5, 0.1562, 0.5, 0.1562, 1.0, 0.125, 1.0, 0.125, 0.5, 0.125, 0.5, 0.125, 1.0, 0.09375, 1.0, 0.09375, 0.5, 0.09375, 0.5, 0.09375, 1.0, 0.0625, 1.0, 0.0625, 0.5, 0.2968, 0.4854, 0.25, 0.49, 0.2032, 0.4854, 0.1582, 0.4717, 0.1167, 0.4496, 0.08029, 0.4197, 0.05045, 0.3833, 0.02827, 0.3418, 0.01461, 0.2968, 0.01, 0.25, 0.01461, 0.2032, 0.02827, 0.1582, 0.05045, 0.1167, 0.08029, 0.08029, 0.1167, 0.05045, 0.1582, 0.02827, 0.2032, 0.01461, 0.25, 0.01, 0.2968, 0.01461, 0.3418, 0.02827, 0.3833, 0.05045, 0.4197, 0.08029, 0.4496, 0.1167, 0.4717, 0.1582, 0.4854, 0.2032, 0.49, 0.25, 0.4854, 0.2968, 0.4717, 0.3418, 0.4496, 0.3833, 0.4197, 0.4197, 0.3833, 0.4496, 0.3418, 0.4717, 0.0625, 0.5, 0.0625, 1.0, 0.03125, 1.0, 0.03125, 0.5, 0.03125, 0.5, 0.03125, 1.0, 0.0, 1.0, 0.0, 0.5, 0.75, 0.49, 0.7968, 0.4854, 0.8418, 0.4717, 0.8833, 0.4496, 0.9197, 0.4197, 0.9496, 0.3833, 0.9717, 0.3418, 0.9854, 0.2968, 0.99, 0.25, 0.9854, 0.2032, 0.9717, 0.1582, 0.9496, 0.1167, 0.9197, 0.08029, 0.8833, 0.05045, 0.8418, 0.02827, 0.7968, 0.01461, 0.75, 0.01, 0.7032, 0.01461, 0.6582, 0.02827, 0.6167, 0.05045, 0.5803, 0.08029, 0.5504, 0.1167, 0.5283, 0.1582, 0.5146, 0.2032, 0.51, 0.25, 0.5146, 0.2968, 0.5283, 0.3418, 0.5504, 0.3833, 0.5803, 0.4197, 0.6167, 0.4496, 0.6582, 0.4717, 0.7032, 0.4854])
me_cylinder_002.materials.append(mat_blackplastic)
me_cylinder_002.use_remesh_preserve_volume = False
me_cylinder_002.use_remesh_preserve_attributes = False
me_cylinder_002.use_mirror_vertex_groups = False
me_cylinder_002.update()
me_cylinder_003 = bpy.data.meshes.new('Cylinder.003')
me_cylinder_003.from_pydata([(5.087e-08, 0.05, -1.0), (5.087e-08, 0.05, 1.0), (0.009755, 0.04904, -1.0), (0.009755, 0.04904, 1.0), (0.01913, 0.04619, -1.0), (0.01913, 0.04619, 1.0), (0.02778, 0.04157, -1.0), (0.02778, 0.04157, 1.0), (0.03536, 0.03536, -1.0), (0.03536, 0.03536, 1.0), (0.04157, 0.02778, -1.0), (0.04157, 0.02778, 1.0), (0.04619, 0.01913, -1.0), (0.04619, 0.01913, 1.0), (0.04904, 0.009755, -1.0), (0.04904, 0.009755, 1.0), (0.05, 3.064e-07, -1.0), (0.05, 3.064e-07, 1.0), (0.04904, -0.009754, -1.0), (0.04904, -0.009754, 1.0), (0.04619, -0.01913, -1.0), (0.04619, -0.01913, 1.0), (0.04157, -0.02778, -1.0), (0.04157, -0.02778, 1.0), (0.03536, -0.03536, -1.0), (0.03536, -0.03536, 1.0), (0.02778, -0.04157, -1.0), (0.02778, -0.04157, 1.0), (0.01913, -0.04619, -1.0), (0.01913, -0.04619, 1.0), (0.009755, -0.04904, -1.0), (0.009755, -0.04904, 1.0), (3.458e-08, -0.05, -1.0), (3.458e-08, -0.05, 1.0), (-0.009754, -0.04904, -1.0), (-0.009754, -0.04904, 1.0), (-0.01913, -0.04619, -1.0), (-0.01913, -0.04619, 1.0), (-0.02778, -0.04157, -1.0), (-0.02778, -0.04157, 1.0), (-0.03536, -0.03536, -1.0), (-0.03536, -0.03536, 1.0), (-0.04157, -0.02778, -1.0), (-0.04157, -0.02778, 1.0), (-0.04619, -0.01913, -1.0), (-0.04619, -0.01913, 1.0), (-0.04904, -0.009754, -1.0), (-0.04904, -0.009754, 1.0), (-0.05, 3.509e-07, -1.0), (-0.05, 3.509e-07, 1.0), (-0.04904, 0.009755, -1.0), (-0.04904, 0.009755, 1.0), (-0.04619, 0.01913, -1.0), (-0.04619, 0.01913, 1.0), (-0.04157, 0.02778, -1.0), (-0.04157, 0.02778, 1.0), (-0.03536, 0.03536, -1.0), (-0.03536, 0.03536, 1.0), (-0.02778, 0.04157, -1.0), (-0.02778, 0.04157, 1.0), (-0.01913, 0.04619, -1.0), (-0.01913, 0.04619, 1.0), (-0.009754, 0.04904, -1.0), (-0.009754, 0.04904, 1.0)], [], [(0, 1, 3, 2), (2, 3, 5, 4), (4, 5, 7, 6), (6, 7, 9, 8), (8, 9, 11, 10), (10, 11, 13, 12), (12, 13, 15, 14), (14, 15, 17, 16), (16, 17, 19, 18), (18, 19, 21, 20), (20, 21, 23, 22), (22, 23, 25, 24), (24, 25, 27, 26), (26, 27, 29, 28), (28, 29, 31, 30), (30, 31, 33, 32), (32, 33, 35, 34), (34, 35, 37, 36), (36, 37, 39, 38), (38, 39, 41, 40), (40, 41, 43, 42), (42, 43, 45, 44), (44, 45, 47, 46), (46, 47, 49, 48), (48, 49, 51, 50), (50, 51, 53, 52), (52, 53, 55, 54), (54, 55, 57, 56), (56, 57, 59, 58), (58, 59, 61, 60), (3, 1, 63, 61, 59, 57, 55, 53, 51, 49, 47, 45, 43, 41, 39, 37, 35, 33, 31, 29, 27, 25, 23, 21, 19, 17, 15, 13, 11, 9, 7, 5), (60, 61, 63, 62), (62, 63, 1, 0), (0, 2, 4, 6, 8, 10, 12, 14, 16, 18, 20, 22, 24, 26, 28, 30, 32, 34, 36, 38, 40, 42, 44, 46, 48, 50, 52, 54, 56, 58, 60, 62)])
_uv = me_cylinder_003.uv_layers.new(name='UVMap')
_uv.uv.foreach_set('vector', [1.0, 0.5, 1.0, 1.0, 0.9688, 1.0, 0.9688, 0.5, 0.9688, 0.5, 0.9688, 1.0, 0.9375, 1.0, 0.9375, 0.5, 0.9375, 0.5, 0.9375, 1.0, 0.9062, 1.0, 0.9062, 0.5, 0.9062, 0.5, 0.9062, 1.0, 0.875, 1.0, 0.875, 0.5, 0.875, 0.5, 0.875, 1.0, 0.8438, 1.0, 0.8438, 0.5, 0.8438, 0.5, 0.8438, 1.0, 0.8125, 1.0, 0.8125, 0.5, 0.8125, 0.5, 0.8125, 1.0, 0.7812, 1.0, 0.7812, 0.5, 0.7812, 0.5, 0.7812, 1.0, 0.75, 1.0, 0.75, 0.5, 0.75, 0.5, 0.75, 1.0, 0.7188, 1.0, 0.7188, 0.5, 0.7188, 0.5, 0.7188, 1.0, 0.6875, 1.0, 0.6875, 0.5, 0.6875, 0.5, 0.6875, 1.0, 0.6562, 1.0, 0.6562, 0.5, 0.6562, 0.5, 0.6562, 1.0, 0.625, 1.0, 0.625, 0.5, 0.625, 0.5, 0.625, 1.0, 0.5938, 1.0, 0.5938, 0.5, 0.5938, 0.5, 0.5938, 1.0, 0.5625, 1.0, 0.5625, 0.5, 0.5625, 0.5, 0.5625, 1.0, 0.5312, 1.0, 0.5312, 0.5, 0.5312, 0.5, 0.5312, 1.0, 0.5, 1.0, 0.5, 0.5, 0.5, 0.5, 0.5, 1.0, 0.4688, 1.0, 0.4688, 0.5, 0.4688, 0.5, 0.4688, 1.0, 0.4375, 1.0, 0.4375, 0.5, 0.4375, 0.5, 0.4375, 1.0, 0.4062, 1.0, 0.4062, 0.5, 0.4062, 0.5, 0.4062, 1.0, 0.375, 1.0, 0.375, 0.5, 0.375, 0.5, 0.375, 1.0, 0.3438, 1.0, 0.3438, 0.5, 0.3438, 0.5, 0.3438, 1.0, 0.3125, 1.0, 0.3125, 0.5, 0.3125, 0.5, 0.3125, 1.0, 0.2812, 1.0, 0.2812, 0.5, 0.2812, 0.5, 0.2812, 1.0, 0.25, 1.0, 0.25, 0.5, 0.25, 0.5, 0.25, 1.0, 0.2188, 1.0, 0.2188, 0.5, 0.2188, 0.5, 0.2188, 1.0, 0.1875, 1.0, 0.1875, 0.5, 0.1875, 0.5, 0.1875, 1.0, 0.1562, 1.0, 0.1562, 0.5, 0.1562, 0.5, 0.1562, 1.0, 0.125, 1.0, 0.125, 0.5, 0.125, 0.5, 0.125, 1.0, 0.09375, 1.0, 0.09375, 0.5, 0.09375, 0.5, 0.09375, 1.0, 0.0625, 1.0, 0.0625, 0.5, 0.2968, 0.4854, 0.25, 0.49, 0.2032, 0.4854, 0.1582, 0.4717, 0.1167, 0.4496, 0.08029, 0.4197, 0.05045, 0.3833, 0.02827, 0.3418, 0.01461, 0.2968, 0.01, 0.25, 0.01461, 0.2032, 0.02827, 0.1582, 0.05045, 0.1167, 0.08029, 0.08029, 0.1167, 0.05045, 0.1582, 0.02827, 0.2032, 0.01461, 0.25, 0.01, 0.2968, 0.01461, 0.3418, 0.02827, 0.3833, 0.05045, 0.4197, 0.08029, 0.4496, 0.1167, 0.4717, 0.1582, 0.4854, 0.2032, 0.49, 0.25, 0.4854, 0.2968, 0.4717, 0.3418, 0.4496, 0.3833, 0.4197, 0.4197, 0.3833, 0.4496, 0.3418, 0.4717, 0.0625, 0.5, 0.0625, 1.0, 0.03125, 1.0, 0.03125, 0.5, 0.03125, 0.5, 0.03125, 1.0, 0.0, 1.0, 0.0, 0.5, 0.75, 0.49, 0.7968, 0.4854, 0.8418, 0.4717, 0.8833, 0.4496, 0.9197, 0.4197, 0.9496, 0.3833, 0.9717, 0.3418, 0.9854, 0.2968, 0.99, 0.25, 0.9854, 0.2032, 0.9717, 0.1582, 0.9496, 0.1167, 0.9197, 0.08029, 0.8833, 0.05045, 0.8418, 0.02827, 0.7968, 0.01461, 0.75, 0.01, 0.7032, 0.01461, 0.6582, 0.02827, 0.6167, 0.05045, 0.5803, 0.08029, 0.5504, 0.1167, 0.5283, 0.1582, 0.5146, 0.2032, 0.51, 0.25, 0.5146, 0.2968, 0.5283, 0.3418, 0.5504, 0.3833, 0.5803, 0.4197, 0.6167, 0.4496, 0.6582, 0.4717, 0.7032, 0.4854])
me_cylinder_003.materials.append(mat_blackplastic)
me_cylinder_003.use_remesh_preserve_volume = False
me_cylinder_003.use_remesh_preserve_attributes = False
me_cylinder_003.use_mirror_vertex_groups = False
me_cylinder_003.update()

# ---- objects
ob_light = bpy.data.objects.new('Light', light_light)
ob_camera = bpy.data.objects.new('Camera', cam_camera)
ob_cylinder = bpy.data.objects.new('Cylinder', me_cylinder)
ob_cylinder_001 = bpy.data.objects.new('Cylinder.001', me_cylinder_001)
ob_cylinder_002 = bpy.data.objects.new('Cylinder.002', me_cylinder_002)
ob_cylinder_003 = bpy.data.objects.new('Cylinder.003', me_cylinder_003)

# ---- transforms, parenting, visibility, modifiers, constraints
ob_light.location = (4.076, 1.005, 5.904)
ob_light.rotation_euler = (0.6503, 0.05522, 1.866)
ob_light.lock_rotations_4d = False
ob_light.empty_display_type = 'ARROWS'
ob_light.color = (0.0, 0.0, 0.0, 0.0)
ob_light.lineart.crease_threshold = 0.0
ob_camera.location = (7.359, -6.926, 4.958)
ob_camera.rotation_euler = (1.109, 0.0, 0.8149)
ob_camera.lock_rotations_4d = False
ob_camera.empty_display_type = 'ARROWS'
ob_camera.color = (0.0, 0.0, 0.0, 0.0)
ob_camera.display_type = 'WIRE'
ob_camera.lineart.crease_threshold = 0.0
ob_cylinder.location = (0.0, 1.216, 0.7244)
ob_cylinder.rotation_euler = (0.5024, -0.2213, -0.12)
ob_cylinder.lineart.crease_threshold = 0.0
ob_cylinder_001.location = (0.0, 0.0, 2.115)
ob_cylinder_001.lineart.crease_threshold = 0.0
ob_cylinder_002.location = (0.0, -1.216, 0.7244)
ob_cylinder_002.rotation_euler = (-0.5024, -0.2213, -0.12)
ob_cylinder_002.lineart.crease_threshold = 0.0
ob_cylinder_003.location = (-1.269, 0.0, 0.5942)
ob_cylinder_003.rotation_euler = (0.0, 0.6507, 0.0)
ob_cylinder_003.lineart.crease_threshold = 0.0

# ---- collection membership
col_collection.objects.link(ob_light)
col_collection.objects.link(ob_camera)
col_collection.objects.link(ob_cylinder)
col_collection.objects.link(ob_cylinder_001)
col_collection.objects.link(ob_cylinder_002)
col_collection.objects.link(ob_cylinder_003)

# ---- scene / render settings (as saved in the file)
scene.camera = ob_camera
scene.frame_start = 1; scene.frame_end = 250; scene.frame_set(1)
scene.render.engine = 'CYCLES'
scene.render.image_settings.color_mode = 'RGB'
scene.render.image_settings.color_depth = '16'
scene.render.image_settings.compression = 100
scene.cycles.feature_set = 'EXPERIMENTAL'
scene.cycles.use_denoising = False
scene.cycles.samples = 128
scene.cycles.sampling_pattern = 'TABULATED_SOBOL'
scene.cycles.use_adaptive_sampling = False
scene.cycles.use_light_tree = False
scene.eevee.taa_render_samples = 16
scene.view_settings.view_transform = 'Filmic'
bpy.context.view_layer.update()
